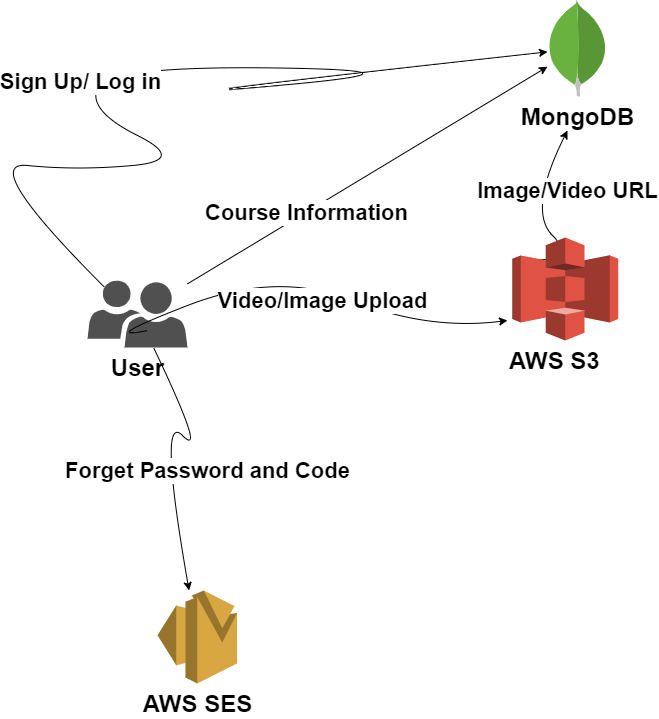

The diagram above was exported from draw.io. Its source (the exported page's mxGraphModel, read from the mxfile embedded in the PNG):
<mxGraphModel dx="2031" dy="1089" grid="1" gridSize="10" guides="1" tooltips="1" connect="1" arrows="1" fold="1" page="1" pageScale="1" pageWidth="1600" pageHeight="900" math="0" shadow="0">
  <root>
    <mxCell id="0" />
    <mxCell id="1" parent="0" />
    <mxCell id="5ytKcrbEi9K3_NZqWztk-1" value="&lt;font style=&quot;font-size: 24px&quot;&gt;&lt;b&gt;User&lt;/b&gt;&lt;/font&gt;" style="pointerEvents=1;shadow=0;dashed=0;html=1;strokeColor=none;labelPosition=center;verticalLabelPosition=bottom;verticalAlign=top;align=center;fillColor=#505050;shape=mxgraph.mscae.intune.user_group" vertex="1" parent="1">
      <mxGeometry x="120" y="420" width="100" height="67" as="geometry" />
    </mxCell>
    <mxCell id="5ytKcrbEi9K3_NZqWztk-4" value="&lt;b&gt;&lt;font style=&quot;font-size: 24px&quot;&gt;MongoDB&lt;/font&gt;&lt;/b&gt;" style="dashed=0;outlineConnect=0;html=1;align=center;labelPosition=center;verticalLabelPosition=bottom;verticalAlign=top;shape=mxgraph.weblogos.mongodb" vertex="1" parent="1">
      <mxGeometry x="580" y="140" width="60" height="96.2" as="geometry" />
    </mxCell>
    <mxCell id="5ytKcrbEi9K3_NZqWztk-6" value="&lt;font size=&quot;1&quot;&gt;&lt;b style=&quot;font-size: 22px&quot;&gt;Sign Up/ Log in&lt;/b&gt;&lt;/font&gt;" style="curved=1;endArrow=classic;html=1;exitX=0.17;exitY=0.1;exitDx=0;exitDy=0;exitPerimeter=0;" edge="1" parent="1" source="5ytKcrbEi9K3_NZqWztk-1" target="5ytKcrbEi9K3_NZqWztk-4">
      <mxGeometry x="-0.3718" y="18" width="50" height="50" relative="1" as="geometry">
        <mxPoint x="560" y="430" as="sourcePoint" />
        <mxPoint x="610" y="380" as="targetPoint" />
        <Array as="points">
          <mxPoint x="10" y="300" />
          <mxPoint x="110" y="310" />
          <mxPoint x="220" y="300" />
          <mxPoint x="120" y="250" />
          <mxPoint x="140" y="205" />
          <mxPoint x="480" y="210" />
          <mxPoint x="140" y="240" />
        </Array>
        <mxPoint as="offset" />
      </mxGeometry>
    </mxCell>
    <mxCell id="5ytKcrbEi9K3_NZqWztk-7" value="&lt;b&gt;&lt;font style=&quot;font-size: 24px&quot;&gt;AWS SES&lt;/font&gt;&lt;/b&gt;" style="outlineConnect=0;dashed=0;verticalLabelPosition=bottom;verticalAlign=top;align=center;html=1;shape=mxgraph.aws3.ses;fillColor=#D9A741;gradientColor=none;" vertex="1" parent="1">
      <mxGeometry x="190" y="730" width="79.5" height="93" as="geometry" />
    </mxCell>
    <mxCell id="5ytKcrbEi9K3_NZqWztk-8" value="&lt;b&gt;&lt;font style=&quot;font-size: 22px&quot;&gt;Forget Password and Code&lt;/font&gt;&lt;/b&gt;" style="curved=1;endArrow=classic;html=1;" edge="1" parent="1" source="5ytKcrbEi9K3_NZqWztk-1" target="5ytKcrbEi9K3_NZqWztk-7">
      <mxGeometry x="-0.3386" y="10" width="50" height="50" relative="1" as="geometry">
        <mxPoint x="190" y="600" as="sourcePoint" />
        <mxPoint x="410" y="590" as="targetPoint" />
        <Array as="points">
          <mxPoint x="240" y="600" />
          <mxPoint x="190" y="550" />
        </Array>
        <mxPoint x="7" y="3" as="offset" />
      </mxGeometry>
    </mxCell>
    <mxCell id="5ytKcrbEi9K3_NZqWztk-10" value="&lt;b style=&quot;color: rgb(0 , 0 , 0) ; font-family: &amp;#34;helvetica&amp;#34; ; font-style: normal ; letter-spacing: normal ; text-align: center ; text-indent: 0px ; text-transform: none ; word-spacing: 0px&quot;&gt;&lt;font style=&quot;font-size: 24px&quot;&gt;AWS S3&lt;/font&gt;&lt;/b&gt;" style="text;whiteSpace=wrap;html=1;" vertex="1" parent="1">
      <mxGeometry x="540" y="480" width="115.6" height="30" as="geometry" />
    </mxCell>
    <mxCell id="5ytKcrbEi9K3_NZqWztk-14" value="&lt;font style=&quot;font-size: 22px&quot;&gt;&lt;b&gt;Video/Image Upload&lt;/b&gt;&lt;/font&gt;" style="curved=1;endArrow=classic;html=1;" edge="1" parent="1">
      <mxGeometry x="0.224" y="-11" width="50" height="50" relative="1" as="geometry">
        <mxPoint x="180" y="470" as="sourcePoint" />
        <mxPoint x="540" y="460" as="targetPoint" />
        <Array as="points">
          <mxPoint x="130" y="480" />
          <mxPoint x="310" y="410" />
          <mxPoint x="460" y="470" />
        </Array>
        <mxPoint as="offset" />
      </mxGeometry>
    </mxCell>
    <mxCell id="5ytKcrbEi9K3_NZqWztk-15" value="&lt;font style=&quot;font-size: 22px&quot;&gt;&lt;b&gt;Image/Video URL&lt;/b&gt;&lt;/font&gt;" style="curved=1;endArrow=classic;html=1;" edge="1" parent="1">
      <mxGeometry x="0.4893" y="-27" width="50" height="50" relative="1" as="geometry">
        <mxPoint x="560" y="400" as="sourcePoint" />
        <mxPoint x="600" y="270" as="targetPoint" />
        <Array as="points">
          <mxPoint x="610" y="400" />
          <mxPoint x="560" y="350" />
        </Array>
        <mxPoint y="1" as="offset" />
      </mxGeometry>
    </mxCell>
    <mxCell id="5ytKcrbEi9K3_NZqWztk-16" value="" style="endArrow=classic;html=1;" edge="1" parent="1" source="5ytKcrbEi9K3_NZqWztk-1" target="5ytKcrbEi9K3_NZqWztk-4">
      <mxGeometry width="50" height="50" relative="1" as="geometry">
        <mxPoint x="560" y="390" as="sourcePoint" />
        <mxPoint x="610" y="340" as="targetPoint" />
      </mxGeometry>
    </mxCell>
    <mxCell id="5ytKcrbEi9K3_NZqWztk-17" value="&lt;b&gt;&lt;font style=&quot;font-size: 22px&quot;&gt;Course Information&lt;/font&gt;&lt;/b&gt;" style="edgeLabel;html=1;align=center;verticalAlign=middle;resizable=0;points=[];" vertex="1" connectable="0" parent="5ytKcrbEi9K3_NZqWztk-16">
      <mxGeometry x="-0.3405" y="1" relative="1" as="geometry">
        <mxPoint as="offset" />
      </mxGeometry>
    </mxCell>
    <mxCell id="5ytKcrbEi9K3_NZqWztk-18" value="" style="outlineConnect=0;dashed=0;verticalLabelPosition=bottom;verticalAlign=top;align=center;html=1;shape=mxgraph.aws3.s3;fillColor=#E05243;gradientColor=none;" vertex="1" parent="1">
      <mxGeometry x="544.77" y="377" width="106.05" height="103" as="geometry" />
    </mxCell>
  </root>
</mxGraphModel>